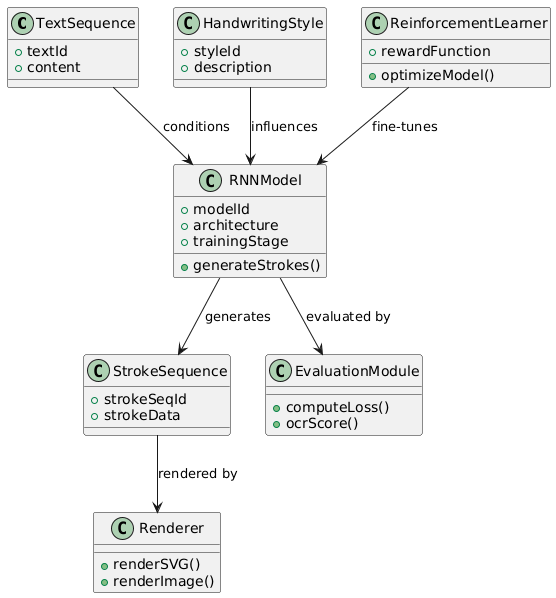

The diagram above was rendered by PlantUML. Its source (embedded in the PNG):
@startuml
class TextSequence {
  +textId
  +content
}

class HandwritingStyle {
  +styleId
  +description
}

class StrokeSequence {
  +strokeSeqId
  +strokeData
}

class RNNModel {
  +modelId
  +architecture
  +trainingStage
  +generateStrokes()
}

class ReinforcementLearner {
  +rewardFunction
  +optimizeModel()
}

class Renderer {
  +renderSVG()
  +renderImage()
}

class EvaluationModule {
  +computeLoss()
  +ocrScore()
}

TextSequence --> RNNModel : conditions
HandwritingStyle --> RNNModel : influences
RNNModel --> StrokeSequence : generates
ReinforcementLearner --> RNNModel : fine-tunes
StrokeSequence --> Renderer : rendered by
RNNModel --> EvaluationModule : evaluated by
@enduml